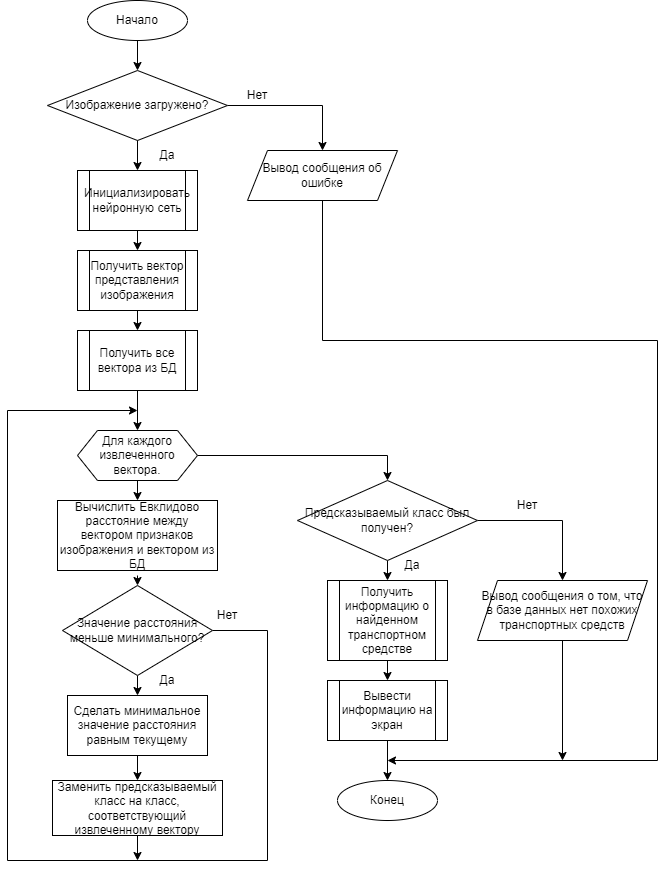

The diagram above was exported from draw.io. Its source (the exported page's mxGraphModel, read from the mxfile embedded in the PNG):
<mxGraphModel dx="1185" dy="588" grid="1" gridSize="10" guides="1" tooltips="1" connect="1" arrows="1" fold="1" page="1" pageScale="1" pageWidth="827" pageHeight="1169" math="0" shadow="0">
  <root>
    <mxCell id="0" />
    <mxCell id="1" parent="0" />
    <mxCell id="stjw71My1Kl-bkprHFQ3-30" style="edgeStyle=orthogonalEdgeStyle;rounded=0;orthogonalLoop=1;jettySize=auto;html=1;exitX=0.5;exitY=1;exitDx=0;exitDy=0;entryX=0.5;entryY=0;entryDx=0;entryDy=0;" edge="1" parent="1" source="stjw71My1Kl-bkprHFQ3-31" target="stjw71My1Kl-bkprHFQ3-34">
      <mxGeometry relative="1" as="geometry" />
    </mxCell>
    <mxCell id="stjw71My1Kl-bkprHFQ3-31" value="Начало" style="ellipse;whiteSpace=wrap;html=1;" vertex="1" parent="1">
      <mxGeometry x="240" y="10" width="100" height="40" as="geometry" />
    </mxCell>
    <mxCell id="stjw71My1Kl-bkprHFQ3-32" value="Конец" style="ellipse;whiteSpace=wrap;html=1;" vertex="1" parent="1">
      <mxGeometry x="490" y="790" width="100" height="40" as="geometry" />
    </mxCell>
    <mxCell id="stjw71My1Kl-bkprHFQ3-33" style="edgeStyle=orthogonalEdgeStyle;rounded=0;orthogonalLoop=1;jettySize=auto;html=1;exitX=1;exitY=0.5;exitDx=0;exitDy=0;entryX=0.5;entryY=0;entryDx=0;entryDy=0;" edge="1" parent="1" source="stjw71My1Kl-bkprHFQ3-34" target="stjw71My1Kl-bkprHFQ3-36">
      <mxGeometry relative="1" as="geometry" />
    </mxCell>
    <mxCell id="stjw71My1Kl-bkprHFQ3-34" value="Изображение загружено?" style="rhombus;whiteSpace=wrap;html=1;" vertex="1" parent="1">
      <mxGeometry x="200" y="80" width="180" height="70" as="geometry" />
    </mxCell>
    <mxCell id="stjw71My1Kl-bkprHFQ3-74" style="edgeStyle=orthogonalEdgeStyle;rounded=0;orthogonalLoop=1;jettySize=auto;html=1;exitX=0.5;exitY=1;exitDx=0;exitDy=0;" edge="1" parent="1" source="stjw71My1Kl-bkprHFQ3-36">
      <mxGeometry relative="1" as="geometry">
        <mxPoint x="540" y="770" as="targetPoint" />
        <Array as="points">
          <mxPoint x="475" y="350" />
          <mxPoint x="810" y="350" />
          <mxPoint x="810" y="770" />
        </Array>
      </mxGeometry>
    </mxCell>
    <mxCell id="stjw71My1Kl-bkprHFQ3-36" value="Вывод сообщения об ошибке" style="shape=parallelogram;perimeter=parallelogramPerimeter;whiteSpace=wrap;html=1;fixedSize=1;" vertex="1" parent="1">
      <mxGeometry x="400" y="160" width="150" height="50" as="geometry" />
    </mxCell>
    <mxCell id="stjw71My1Kl-bkprHFQ3-37" value="Нет&lt;br&gt;" style="text;html=1;strokeColor=none;fillColor=none;align=center;verticalAlign=middle;whiteSpace=wrap;rounded=0;" vertex="1" parent="1">
      <mxGeometry x="380" y="90" width="60" height="30" as="geometry" />
    </mxCell>
    <mxCell id="stjw71My1Kl-bkprHFQ3-38" value="Да" style="text;html=1;strokeColor=none;fillColor=none;align=center;verticalAlign=middle;whiteSpace=wrap;rounded=0;" vertex="1" parent="1">
      <mxGeometry x="290" y="150" width="60" height="30" as="geometry" />
    </mxCell>
    <mxCell id="stjw71My1Kl-bkprHFQ3-39" style="edgeStyle=orthogonalEdgeStyle;rounded=0;orthogonalLoop=1;jettySize=auto;html=1;exitX=0.5;exitY=1;exitDx=0;exitDy=0;entryX=0.5;entryY=0;entryDx=0;entryDy=0;" edge="1" parent="1" source="stjw71My1Kl-bkprHFQ3-40" target="stjw71My1Kl-bkprHFQ3-42">
      <mxGeometry relative="1" as="geometry" />
    </mxCell>
    <mxCell id="stjw71My1Kl-bkprHFQ3-40" value="Инициализировать нейронную сеть" style="shape=process;whiteSpace=wrap;html=1;backgroundOutline=1;" vertex="1" parent="1">
      <mxGeometry x="230" y="180" width="120" height="60" as="geometry" />
    </mxCell>
    <mxCell id="stjw71My1Kl-bkprHFQ3-41" style="edgeStyle=orthogonalEdgeStyle;rounded=0;orthogonalLoop=1;jettySize=auto;html=1;exitX=0.5;exitY=1;exitDx=0;exitDy=0;entryX=0.5;entryY=0;entryDx=0;entryDy=0;" edge="1" parent="1" source="stjw71My1Kl-bkprHFQ3-42" target="stjw71My1Kl-bkprHFQ3-44">
      <mxGeometry relative="1" as="geometry" />
    </mxCell>
    <mxCell id="stjw71My1Kl-bkprHFQ3-42" value="Получить вектор представления изображения" style="shape=process;whiteSpace=wrap;html=1;backgroundOutline=1;" vertex="1" parent="1">
      <mxGeometry x="230" y="260" width="120" height="60" as="geometry" />
    </mxCell>
    <mxCell id="stjw71My1Kl-bkprHFQ3-43" style="edgeStyle=orthogonalEdgeStyle;rounded=0;orthogonalLoop=1;jettySize=auto;html=1;exitX=0.5;exitY=1;exitDx=0;exitDy=0;entryX=0.5;entryY=0;entryDx=0;entryDy=0;" edge="1" parent="1" source="stjw71My1Kl-bkprHFQ3-44" target="stjw71My1Kl-bkprHFQ3-59">
      <mxGeometry relative="1" as="geometry">
        <mxPoint x="290" y="420" as="targetPoint" />
      </mxGeometry>
    </mxCell>
    <mxCell id="stjw71My1Kl-bkprHFQ3-44" value="Получить все вектора из БД" style="shape=process;whiteSpace=wrap;html=1;backgroundOutline=1;" vertex="1" parent="1">
      <mxGeometry x="230" y="340" width="120" height="60" as="geometry" />
    </mxCell>
    <mxCell id="stjw71My1Kl-bkprHFQ3-47" style="edgeStyle=orthogonalEdgeStyle;rounded=0;orthogonalLoop=1;jettySize=auto;html=1;exitX=0.5;exitY=1;exitDx=0;exitDy=0;entryX=0.5;entryY=0;entryDx=0;entryDy=0;" edge="1" parent="1" source="stjw71My1Kl-bkprHFQ3-49" target="stjw71My1Kl-bkprHFQ3-51">
      <mxGeometry relative="1" as="geometry" />
    </mxCell>
    <mxCell id="stjw71My1Kl-bkprHFQ3-48" style="edgeStyle=orthogonalEdgeStyle;rounded=0;orthogonalLoop=1;jettySize=auto;html=1;exitX=1;exitY=0.5;exitDx=0;exitDy=0;entryX=0.5;entryY=0;entryDx=0;entryDy=0;" edge="1" parent="1" source="stjw71My1Kl-bkprHFQ3-49" target="stjw71My1Kl-bkprHFQ3-57">
      <mxGeometry relative="1" as="geometry" />
    </mxCell>
    <mxCell id="stjw71My1Kl-bkprHFQ3-49" value="Предсказываемый класс был получен?" style="rhombus;whiteSpace=wrap;html=1;" vertex="1" parent="1">
      <mxGeometry x="450" y="490" width="180" height="80" as="geometry" />
    </mxCell>
    <mxCell id="stjw71My1Kl-bkprHFQ3-50" style="edgeStyle=orthogonalEdgeStyle;rounded=0;orthogonalLoop=1;jettySize=auto;html=1;exitX=0.5;exitY=1;exitDx=0;exitDy=0;entryX=0.5;entryY=0;entryDx=0;entryDy=0;" edge="1" parent="1" source="stjw71My1Kl-bkprHFQ3-51" target="stjw71My1Kl-bkprHFQ3-53">
      <mxGeometry relative="1" as="geometry" />
    </mxCell>
    <mxCell id="stjw71My1Kl-bkprHFQ3-51" value="Получить информацию о найденном транспортном средстве" style="shape=process;whiteSpace=wrap;html=1;backgroundOutline=1;" vertex="1" parent="1">
      <mxGeometry x="480" y="590" width="120" height="80" as="geometry" />
    </mxCell>
    <mxCell id="stjw71My1Kl-bkprHFQ3-52" style="edgeStyle=orthogonalEdgeStyle;rounded=0;orthogonalLoop=1;jettySize=auto;html=1;exitX=0.5;exitY=1;exitDx=0;exitDy=0;entryX=0.5;entryY=0;entryDx=0;entryDy=0;" edge="1" parent="1" source="stjw71My1Kl-bkprHFQ3-53" target="stjw71My1Kl-bkprHFQ3-32">
      <mxGeometry relative="1" as="geometry" />
    </mxCell>
    <mxCell id="stjw71My1Kl-bkprHFQ3-53" value="Вывести информацию на экран" style="shape=process;whiteSpace=wrap;html=1;backgroundOutline=1;" vertex="1" parent="1">
      <mxGeometry x="480" y="690" width="120" height="60" as="geometry" />
    </mxCell>
    <mxCell id="stjw71My1Kl-bkprHFQ3-54" style="edgeStyle=orthogonalEdgeStyle;rounded=0;orthogonalLoop=1;jettySize=auto;html=1;exitX=0;exitY=0;exitDx=0;exitDy=0;entryX=0;entryY=1;entryDx=0;entryDy=0;" edge="1" parent="1" source="stjw71My1Kl-bkprHFQ3-38" target="stjw71My1Kl-bkprHFQ3-38">
      <mxGeometry relative="1" as="geometry" />
    </mxCell>
    <mxCell id="stjw71My1Kl-bkprHFQ3-55" value="Да" style="text;html=1;strokeColor=none;fillColor=none;align=center;verticalAlign=middle;whiteSpace=wrap;rounded=0;" vertex="1" parent="1">
      <mxGeometry x="535" y="560" width="60" height="30" as="geometry" />
    </mxCell>
    <mxCell id="stjw71My1Kl-bkprHFQ3-56" style="edgeStyle=orthogonalEdgeStyle;rounded=0;orthogonalLoop=1;jettySize=auto;html=1;exitX=0.5;exitY=1;exitDx=0;exitDy=0;" edge="1" parent="1" source="stjw71My1Kl-bkprHFQ3-57">
      <mxGeometry relative="1" as="geometry">
        <mxPoint x="715" y="770" as="targetPoint" />
      </mxGeometry>
    </mxCell>
    <mxCell id="stjw71My1Kl-bkprHFQ3-57" value="Вывод сообщения о том, что в базе данных нет похожих транспортных средств" style="shape=parallelogram;perimeter=parallelogramPerimeter;whiteSpace=wrap;html=1;fixedSize=1;" vertex="1" parent="1">
      <mxGeometry x="630" y="590" width="170" height="60" as="geometry" />
    </mxCell>
    <mxCell id="stjw71My1Kl-bkprHFQ3-58" value="Нет&lt;br&gt;" style="text;html=1;strokeColor=none;fillColor=none;align=center;verticalAlign=middle;whiteSpace=wrap;rounded=0;" vertex="1" parent="1">
      <mxGeometry x="650" y="500" width="60" height="30" as="geometry" />
    </mxCell>
    <mxCell id="stjw71My1Kl-bkprHFQ3-68" style="edgeStyle=orthogonalEdgeStyle;rounded=0;orthogonalLoop=1;jettySize=auto;html=1;exitX=0.5;exitY=1;exitDx=0;exitDy=0;entryX=0.5;entryY=0;entryDx=0;entryDy=0;" edge="1" parent="1" source="stjw71My1Kl-bkprHFQ3-59" target="stjw71My1Kl-bkprHFQ3-60">
      <mxGeometry relative="1" as="geometry" />
    </mxCell>
    <mxCell id="stjw71My1Kl-bkprHFQ3-72" style="edgeStyle=orthogonalEdgeStyle;rounded=0;orthogonalLoop=1;jettySize=auto;html=1;exitX=1;exitY=0.5;exitDx=0;exitDy=0;entryX=0.5;entryY=0;entryDx=0;entryDy=0;" edge="1" parent="1" source="stjw71My1Kl-bkprHFQ3-59" target="stjw71My1Kl-bkprHFQ3-49">
      <mxGeometry relative="1" as="geometry" />
    </mxCell>
    <mxCell id="stjw71My1Kl-bkprHFQ3-59" value="Для каждого извлеченного вектора." style="shape=hexagon;perimeter=hexagonPerimeter2;whiteSpace=wrap;html=1;fixedSize=1;" vertex="1" parent="1">
      <mxGeometry x="230" y="440" width="120" height="50" as="geometry" />
    </mxCell>
    <mxCell id="stjw71My1Kl-bkprHFQ3-67" style="edgeStyle=orthogonalEdgeStyle;rounded=0;orthogonalLoop=1;jettySize=auto;html=1;exitX=0.5;exitY=1;exitDx=0;exitDy=0;entryX=0.5;entryY=0;entryDx=0;entryDy=0;" edge="1" parent="1" target="stjw71My1Kl-bkprHFQ3-61">
      <mxGeometry relative="1" as="geometry">
        <mxPoint x="290" y="585" as="sourcePoint" />
      </mxGeometry>
    </mxCell>
    <mxCell id="stjw71My1Kl-bkprHFQ3-60" value="Вычислить Евклидово расстояние между вектором признаков изображения и вектором из БД" style="rounded=0;whiteSpace=wrap;html=1;" vertex="1" parent="1">
      <mxGeometry x="210" y="510" width="160" height="70" as="geometry" />
    </mxCell>
    <mxCell id="stjw71My1Kl-bkprHFQ3-64" style="edgeStyle=orthogonalEdgeStyle;rounded=0;orthogonalLoop=1;jettySize=auto;html=1;exitX=1;exitY=0.5;exitDx=0;exitDy=0;" edge="1" parent="1" source="stjw71My1Kl-bkprHFQ3-61">
      <mxGeometry relative="1" as="geometry">
        <mxPoint x="290" y="420" as="targetPoint" />
        <Array as="points">
          <mxPoint x="420" y="640" />
          <mxPoint x="420" y="870" />
          <mxPoint x="160" y="870" />
          <mxPoint x="160" y="420" />
        </Array>
      </mxGeometry>
    </mxCell>
    <mxCell id="stjw71My1Kl-bkprHFQ3-65" style="edgeStyle=orthogonalEdgeStyle;rounded=0;orthogonalLoop=1;jettySize=auto;html=1;exitX=0.5;exitY=1;exitDx=0;exitDy=0;entryX=0.5;entryY=0;entryDx=0;entryDy=0;" edge="1" parent="1" source="stjw71My1Kl-bkprHFQ3-61" target="stjw71My1Kl-bkprHFQ3-62">
      <mxGeometry relative="1" as="geometry" />
    </mxCell>
    <mxCell id="stjw71My1Kl-bkprHFQ3-61" value="Значение расстояния меньше минимального?" style="rhombus;whiteSpace=wrap;html=1;" vertex="1" parent="1">
      <mxGeometry x="215" y="595" width="150" height="90" as="geometry" />
    </mxCell>
    <mxCell id="stjw71My1Kl-bkprHFQ3-66" style="edgeStyle=orthogonalEdgeStyle;rounded=0;orthogonalLoop=1;jettySize=auto;html=1;exitX=0.5;exitY=1;exitDx=0;exitDy=0;entryX=0.5;entryY=0;entryDx=0;entryDy=0;" edge="1" parent="1" source="stjw71My1Kl-bkprHFQ3-62" target="stjw71My1Kl-bkprHFQ3-63">
      <mxGeometry relative="1" as="geometry" />
    </mxCell>
    <mxCell id="stjw71My1Kl-bkprHFQ3-62" value="Сделать минимальное значение расстояния равным текущему" style="rounded=0;whiteSpace=wrap;html=1;" vertex="1" parent="1">
      <mxGeometry x="220" y="705" width="140" height="60" as="geometry" />
    </mxCell>
    <mxCell id="stjw71My1Kl-bkprHFQ3-71" style="edgeStyle=orthogonalEdgeStyle;rounded=0;orthogonalLoop=1;jettySize=auto;html=1;exitX=0.5;exitY=1;exitDx=0;exitDy=0;" edge="1" parent="1" source="stjw71My1Kl-bkprHFQ3-63">
      <mxGeometry relative="1" as="geometry">
        <mxPoint x="290" y="870" as="targetPoint" />
      </mxGeometry>
    </mxCell>
    <mxCell id="stjw71My1Kl-bkprHFQ3-63" value="Заменить предсказываемый класс на класс, соответствующий извлеченному вектору" style="rounded=0;whiteSpace=wrap;html=1;" vertex="1" parent="1">
      <mxGeometry x="205" y="790" width="170" height="55" as="geometry" />
    </mxCell>
    <mxCell id="stjw71My1Kl-bkprHFQ3-69" value="Да" style="text;html=1;strokeColor=none;fillColor=none;align=center;verticalAlign=middle;whiteSpace=wrap;rounded=0;" vertex="1" parent="1">
      <mxGeometry x="290" y="675" width="60" height="30" as="geometry" />
    </mxCell>
    <mxCell id="stjw71My1Kl-bkprHFQ3-70" value="Нет&lt;br&gt;" style="text;html=1;strokeColor=none;fillColor=none;align=center;verticalAlign=middle;whiteSpace=wrap;rounded=0;" vertex="1" parent="1">
      <mxGeometry x="350" y="610" width="60" height="30" as="geometry" />
    </mxCell>
  </root>
</mxGraphModel>